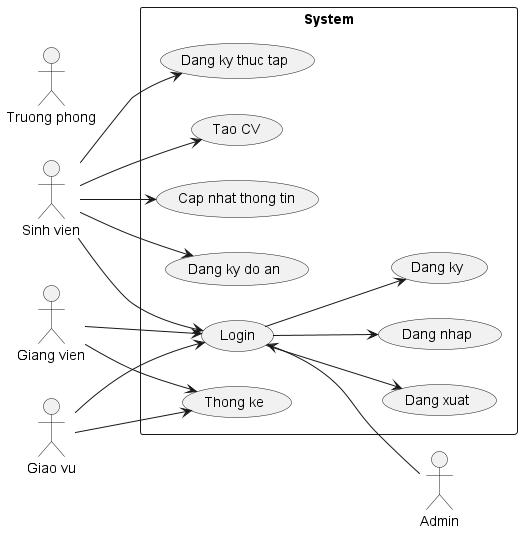

The diagram above was rendered by PlantUML. Its source (embedded in the PNG):
@startuml usecase

left to right direction
actor "Sinh vien" as sv
actor "Giang vien" as gv
actor "Giao vu" as giv
actor "Truong phong" as tp

rectangle System {
  usecase "Login" as lg 
  usecase "Dang nhap" as dn 
  usecase "Dang ky" as dk 
  usecase "Dang xuat" as dx 
  lg --> dn
  lg --> dk 
  lg --> dx

  usecase "Cap nhat thong tin" as update
  usecase "Thong ke" as prop 
  usecase "Dang ky do an" as register
  usecase "Dang ky thuc tap" as logwork
  usecase "Tao CV" as CV
}
giv --> lg
giv --> prop

gv --> lg
gv --> prop

sv --> lg
sv --> update
sv --> register
sv --> logwork
sv --> CV

actor "Admin" as ad
lg <-- ad
@enduml